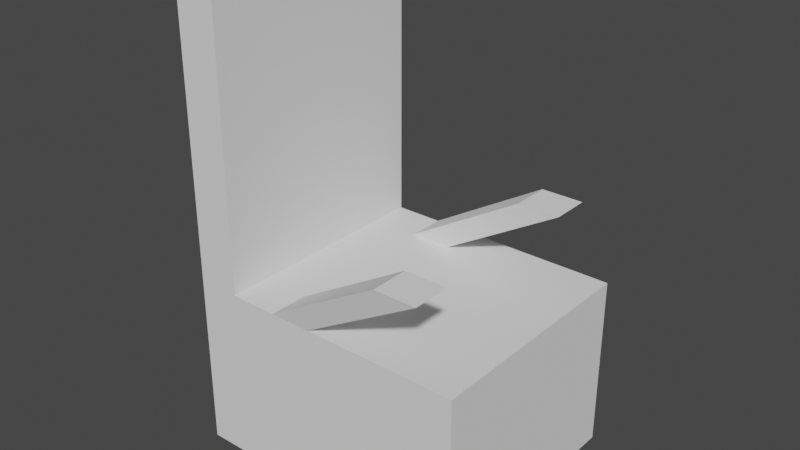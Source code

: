 # Source: Teatro_Asientos.blend  (saved by Blender 2.92.15; exported with 4.5.12 LTS)
import bpy
from mathutils import Matrix  # noqa: F401  (used for matrix-valued properties, if any)

bpy.ops.wm.read_factory_settings(use_empty=True)
scene = bpy.context.scene
scene.name = 'Scene'

# ---- collections
col_collection = bpy.data.collections.new('Collection'); scene.collection.children.link(col_collection)

# ---- world
world_world = bpy.data.worlds.new('World'); scene.world = world_world
world_world.use_nodes = True; world_world.node_tree.nodes.clear()
_N = world_world.node_tree.nodes; _L = world_world.node_tree.links
n0 = _N.new('ShaderNodeOutputWorld'); n0.name = 'World Output'; n0.location = (300, 300)
n1 = _N.new('ShaderNodeBackground'); n1.name = 'Background'; n1.location = (10, 300)
n1.inputs[0].default_value = (0.05088, 0.05088, 0.05088, 1.0)
_L.new(n1.outputs[0], n0.inputs[0])
n0.is_active_output = True
world_world.color = (0.05088, 0.05088, 0.05088)
world_world.use_sun_shadow = False
world_world.sun_shadow_jitter_overblur = 0.0

# ---- meshes
me_cube_002 = bpy.data.meshes.new('Cube.002')
me_cube_002.from_pydata([(-1.0, -1.0, -1.0), (-1.0, -1.0, 0.5), (-1.0, 1.0, -1.0), (-1.0, 1.0, 0.5), (1.456, -1.0, -1.0), (1.456, -1.0, 0.5), (1.456, 1.0, -1.0), (1.456, 1.0, 0.5), (-0.6405, 1.0, -1.0), (-0.6405, 1.0, 0.5), (-0.6405, -1.0, -1.0), (-0.6405, -1.0, 0.5), (-1.0, -1.0, 3.051), (-1.0, 1.0, 3.051), (-0.6405, -1.0, 3.051), (-0.6405, 1.0, 3.051), (-1.0, 0.6702, -1.0), (-1.0, -0.6702, -1.0), (-1.0, -0.6702, 0.5), (-1.0, 0.6702, 0.5), (1.456, -0.6702, -1.0), (1.456, 0.6702, -1.0), (1.456, 0.6702, 0.5), (1.456, -0.6702, 0.5), (-0.6405, 0.6702, 0.5), (-0.6405, -0.6702, 0.5), (-0.6405, 0.6702, -1.0), (-0.6405, -0.6702, -1.0), (-1.0, -0.6702, 3.051), (-1.0, 0.6702, 3.051), (-0.6405, 0.6702, 3.051), (-0.6405, -0.6702, 3.051), (-0.2269, 1.0, 0.5), (0.1329, 1.0, 0.5), (-0.2269, -1.0, -1.0), (0.1329, -1.0, -1.0), (0.1329, 1.0, -1.0), (-0.2269, 1.0, -1.0), (0.1329, -1.0, 0.5), (-0.2269, -1.0, 0.5), (-0.2269, 0.6702, 0.5), (0.1329, 0.6702, 0.5), (-0.2269, -0.6702, 0.5), (0.1329, -0.6702, 0.5), (0.1329, 0.6702, -1.0), (-0.2269, 0.6702, -1.0), (0.1329, -0.6702, -1.0), (-0.2269, -0.6702, -1.0), (0.8833, 0.8797, 1.183), (1.243, 0.8797, 1.183), (1.243, -1.12, 1.183), (0.8833, -1.12, 1.183), (0.8833, 0.5499, 1.183), (1.243, 0.5499, 1.183), (0.8833, -0.7905, 1.183), (1.243, -0.7905, 1.183)], [], [(16, 19, 3, 2), (36, 33, 7, 6), (20, 23, 5, 4), (10, 11, 1, 0), (46, 20, 4, 35), (24, 9, 15, 30), (42, 25, 11, 39), (17, 27, 10, 0), (34, 39, 11, 10), (2, 3, 9, 8), (31, 28, 12, 14), (18, 1, 12, 28), (9, 3, 13, 15), (1, 11, 14, 12), (3, 19, 29, 13), (19, 18, 28, 29), (15, 13, 29, 30), (30, 29, 28, 31), (2, 8, 26, 16), (16, 26, 27, 17), (32, 9, 24, 40), (40, 24, 25, 42), (11, 25, 31, 14), (25, 24, 30, 31), (36, 6, 21, 44), (44, 21, 20, 46), (6, 7, 22, 21), (21, 22, 23, 20), (0, 1, 18, 17), (17, 18, 19, 16), (26, 45, 47, 27), (45, 44, 46, 47), (8, 37, 45, 26), (37, 36, 44, 45), (22, 41, 43, 23), (41, 40, 42, 43), (7, 33, 41, 22), (43, 42, 54, 55), (4, 5, 38, 35), (35, 38, 39, 34), (23, 43, 38, 5), (41, 33, 49, 53), (27, 47, 34, 10), (47, 46, 35, 34), (8, 9, 32, 37), (37, 32, 33, 36), (49, 48, 52, 53), (55, 54, 51, 50), (40, 41, 53, 52), (39, 38, 50, 51), (42, 39, 51, 54), (32, 40, 52, 48), (33, 32, 48, 49), (38, 43, 55, 50)])
_uv = me_cube_002.uv_layers.new(name='UVMap')
_uv.uv.foreach_set('vector', [0.375, 0.1667, 0.625, 0.1667, 0.625, 0.25, 0.375, 0.25, 0.375, 0.3872, 0.625, 0.3872, 0.625, 0.5, 0.375, 0.5, 0.375, 0.6667, 0.625, 0.6667, 0.625, 0.75, 0.375, 0.75, 0.375, 0.9551, 0.625, 0.9551, 0.625, 1.0, 0.375, 1.0, 0.2622, 0.6667, 0.375, 0.6667, 0.375, 0.75, 0.2622, 0.75, 0.8301, 0.5833, 0.8301, 0.5, 0.8301, 0.5, 0.8301, 0.5833, 0.8062, 0.6667, 0.8301, 0.6667, 0.8301, 0.75, 0.8062, 0.75, 0.125, 0.6667, 0.1699, 0.6667, 0.1699, 0.75, 0.125, 0.75, 0.375, 0.9312, 0.625, 0.9312, 0.625, 0.9551, 0.375, 0.9551, 0.375, 0.25, 0.625, 0.25, 0.625, 0.2949, 0.375, 0.2949, 0.8301, 0.6667, 0.875, 0.6667, 0.875, 0.75, 0.8301, 0.75, 0.625, 0.08333, 0.625, 0.0, 0.625, 0.0, 0.625, 0.08333, 0.625, 0.2949, 0.625, 0.25, 0.625, 0.25, 0.625, 0.2949, 0.625, 1.0, 0.625, 0.9551, 0.625, 0.9551, 0.625, 1.0, 0.625, 0.25, 0.625, 0.1667, 0.625, 0.1667, 0.625, 0.25, 0.625, 0.1667, 0.625, 0.08333, 0.625, 0.08333, 0.625, 0.1667, 0.8301, 0.5, 0.875, 0.5, 0.875, 0.5833, 0.8301, 0.5833, 0.8301, 0.5833, 0.875, 0.5833, 0.875, 0.6667, 0.8301, 0.6667, 0.125, 0.5, 0.1699, 0.5, 0.1699, 0.5833, 0.125, 0.5833, 0.125, 0.5833, 0.1699, 0.5833, 0.1699, 0.6667, 0.125, 0.6667, 0.8062, 0.5, 0.8301, 0.5, 0.8301, 0.5833, 0.8062, 0.5833, 0.8062, 0.5833, 0.8301, 0.5833, 0.8301, 0.6667, 0.8062, 0.6667, 0.8301, 0.75, 0.8301, 0.6667, 0.8301, 0.6667, 0.8301, 0.75, 0.8301, 0.6667, 0.8301, 0.5833, 0.8301, 0.5833, 0.8301, 0.6667, 0.2622, 0.5, 0.375, 0.5, 0.375, 0.5833, 0.2622, 0.5833, 0.2622, 0.5833, 0.375, 0.5833, 0.375, 0.6667, 0.2622, 0.6667, 0.375, 0.5, 0.625, 0.5, 0.625, 0.5833, 0.375, 0.5833, 0.375, 0.5833, 0.625, 0.5833, 0.625, 0.6667, 0.375, 0.6667, 0.375, 0.0, 0.625, 0.0, 0.625, 0.08333, 0.375, 0.08333, 0.375, 0.08333, 0.625, 0.08333, 0.625, 0.1667, 0.375, 0.1667, 0.1699, 0.5833, 0.1938, 0.5833, 0.1938, 0.6667, 0.1699, 0.6667, 0.1938, 0.5833, 0.2622, 0.5833, 0.2622, 0.6667, 0.1938, 0.6667, 0.1699, 0.5, 0.1938, 0.5, 0.1938, 0.5833, 0.1699, 0.5833, 0.1938, 0.5, 0.2622, 0.5, 0.2622, 0.5833, 0.1938, 0.5833, 0.625, 0.5833, 0.7378, 0.5833, 0.7378, 0.6667, 0.625, 0.6667, 0.7378, 0.5833, 0.8062, 0.5833, 0.8062, 0.6667, 0.7378, 0.6667, 0.625, 0.5, 0.7378, 0.5, 0.7378, 0.5833, 0.625, 0.5833, 0.7378, 0.6667, 0.8062, 0.6667, 0.8062, 0.6667, 0.7378, 0.6667, 0.375, 0.75, 0.625, 0.75, 0.625, 0.8628, 0.375, 0.8628, 0.375, 0.8628, 0.625, 0.8628, 0.625, 0.9312, 0.375, 0.9312, 0.625, 0.6667, 0.7378, 0.6667, 0.7378, 0.75, 0.625, 0.75, 0.7378, 0.5833, 0.7378, 0.5, 0.7378, 0.5, 0.7378, 0.5833, 0.1699, 0.6667, 0.1938, 0.6667, 0.1938, 0.75, 0.1699, 0.75, 0.1938, 0.6667, 0.2622, 0.6667, 0.2622, 0.75, 0.1938, 0.75, 0.375, 0.2949, 0.625, 0.2949, 0.625, 0.3188, 0.375, 0.3188, 0.375, 0.3188, 0.625, 0.3188, 0.625, 0.3872, 0.375, 0.3872, 0.7378, 0.5, 0.8062, 0.5, 0.8062, 0.5833, 0.7378, 0.5833, 0.7378, 0.6667, 0.8062, 0.6667, 0.8062, 0.75, 0.7378, 0.75, 0.8062, 0.5833, 0.7378, 0.5833, 0.7378, 0.5833, 0.8062, 0.5833, 0.625, 0.9312, 0.625, 0.8628, 0.625, 0.8628, 0.625, 0.9312, 0.8062, 0.6667, 0.8062, 0.75, 0.8062, 0.75, 0.8062, 0.6667, 0.8062, 0.5, 0.8062, 0.5833, 0.8062, 0.5833, 0.8062, 0.5, 0.625, 0.3872, 0.625, 0.3188, 0.625, 0.3188, 0.625, 0.3872, 0.7378, 0.75, 0.7378, 0.6667, 0.7378, 0.6667, 0.7378, 0.75])
me_cube_002.use_remesh_fix_poles = True
me_cube_002.use_remesh_preserve_attributes = False
me_cube_002.use_mirror_vertex_groups = False
me_cube_002.update()

# ---- objects
ob_cube = bpy.data.objects.new('Cube', me_cube_002)

# ---- transforms, parenting, visibility, modifiers, constraints
ob_cube.location = (0.0, 0.0, 0.0)
ob_cube.lineart.crease_threshold = 0.0

# ---- collection membership
col_collection.objects.link(ob_cube)

# ---- scene / render settings (as saved in the file)
scene.frame_start = 1; scene.frame_end = 250; scene.frame_set(1)
scene.render.engine = 'BLENDER_EEVEE_NEXT'
scene.cycles.use_denoising = False
scene.cycles.samples = 128
scene.cycles.sampling_pattern = 'TABULATED_SOBOL'
scene.cycles.use_adaptive_sampling = False
scene.cycles.use_light_tree = False
scene.view_settings.view_transform = 'Filmic'
bpy.context.view_layer.update()

# ---- added for rendering (the .blend has no active camera and no usable light): camera, sun
cam_auto = bpy.data.cameras.new('AutoCamera')
cam_auto.lens = 50.0
cam_auto.sensor_width = 36.0
cam_auto.clip_end = 1000.0
ob_auto_camera = bpy.data.objects.new('AutoCamera', cam_auto)
scene.collection.objects.link(ob_auto_camera)
ob_auto_camera.location = (5.02988, -5.82251, 4.86708)
ob_auto_camera.rotation_euler = (1.09748, -7.21219e-08, 0.694738)
scene.camera = ob_auto_camera
light_auto_sun = bpy.data.lights.new('AutoSun', 'SUN')
light_auto_sun.energy = 3.0
light_auto_sun.angle = 0.0523599
ob_auto_sun = bpy.data.objects.new('AutoSun', light_auto_sun)
scene.collection.objects.link(ob_auto_sun)
ob_auto_sun.rotation_euler = (0.872665, 0.174533, 0.523599)
bpy.context.view_layer.update()
